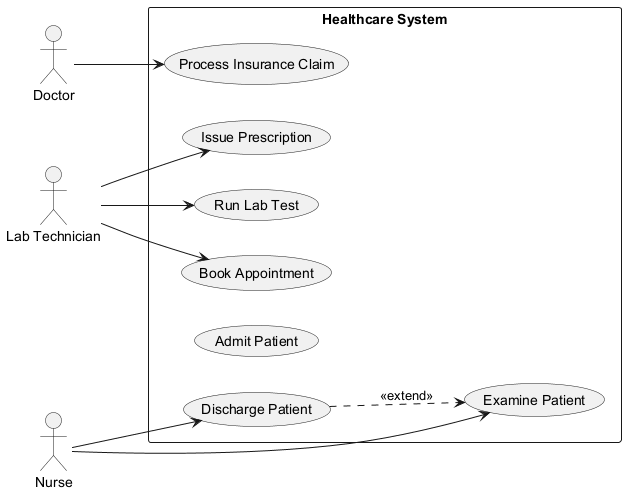

The diagram above was rendered by PlantUML. Its source (embedded in the PNG):
@startuml
skinparam backgroundColor #FFFFFF
skinparam classBackgroundColor #F1F8E9
skinparam classBorderColor #33691E
left to right direction
actor "Lab Technician" as LT
actor "Doctor" as D
actor "Nurse" as N
rectangle "Healthcare System" {
  usecase "Issue Prescription" as UC_IssuePrescription
  usecase "Examine Patient" as UC_ExaminePatient
  usecase "Discharge Patient" as UC_DischargePatient
  usecase "Process Insurance Claim" as UC_ProcessInsuranceClaim
  usecase "Run Lab Test" as UC_RunLabTest
  usecase "Admit Patient" as UC_AdmitPatient
  usecase "Book Appointment" as UC_BookAppointment
}
LT --> UC_BookAppointment
LT --> UC_IssuePrescription
LT --> UC_RunLabTest
D --> UC_ProcessInsuranceClaim
N --> UC_ExaminePatient
N --> UC_DischargePatient
UC_DischargePatient ..> UC_ExaminePatient : <<extend>>
@enduml